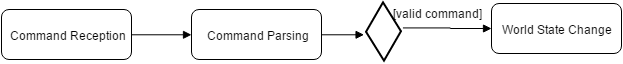

The diagram above was exported from draw.io. Its source (the exported page's mxGraphModel, read from the mxfile embedded in the PNG):
<mxGraphModel dx="664" dy="349" grid="1" gridSize="10" guides="1" tooltips="1" connect="1" arrows="1" fold="1" page="1" pageScale="1" pageWidth="826" pageHeight="1169" background="#ffffff" math="0" shadow="0">
  <root>
    <mxCell id="0" />
    <mxCell id="1" parent="0" />
    <mxCell id="2ba3a92b8b42f1eb-1" value="Command Reception" style="html=1;fillColor=#ffffff;rounded=1;" vertex="1" parent="1">
      <mxGeometry x="170" y="180" width="130" height="50" as="geometry" />
    </mxCell>
    <mxCell id="2ba3a92b8b42f1eb-18" style="edgeStyle=orthogonalEdgeStyle;rounded=0;html=1;exitX=1;exitY=0.5;startArrow=none;startFill=0;endArrow=block;endFill=1;jettySize=auto;orthogonalLoop=1;entryX=0.25;entryY=0;" edge="1" parent="1" source="2ba3a92b8b42f1eb-3" target="2ba3a92b8b42f1eb-13">
      <mxGeometry relative="1" as="geometry">
        <mxPoint x="520" y="220" as="targetPoint" />
        <Array as="points">
          <mxPoint x="526" y="205" />
        </Array>
      </mxGeometry>
    </mxCell>
    <mxCell id="2ba3a92b8b42f1eb-3" value="Command Parsing" style="html=1;fillColor=#ffffff;rounded=1;" vertex="1" parent="1">
      <mxGeometry x="360" y="180" width="130" height="50" as="geometry" />
    </mxCell>
    <mxCell id="2ba3a92b8b42f1eb-4" value="World State Change" style="html=1;fillColor=#ffffff;rounded=1;" vertex="1" parent="1">
      <mxGeometry x="660" y="174" width="130" height="50" as="geometry" />
    </mxCell>
    <mxCell id="2ba3a92b8b42f1eb-5" value="" style="endArrow=block;endFill=1;html=1;edgeStyle=orthogonalEdgeStyle;align=left;verticalAlign=top;exitX=1;exitY=0.5;entryX=0;entryY=0.5;" edge="1" parent="1" source="2ba3a92b8b42f1eb-1" target="2ba3a92b8b42f1eb-3">
      <mxGeometry x="0.0048" y="-65" relative="1" as="geometry">
        <mxPoint x="320" y="280" as="sourcePoint" />
        <mxPoint x="480" y="280" as="targetPoint" />
        <Array as="points" />
        <mxPoint as="offset" />
      </mxGeometry>
    </mxCell>
    <mxCell id="2ba3a92b8b42f1eb-19" style="edgeStyle=orthogonalEdgeStyle;rounded=0;html=1;exitX=0.75;exitY=1;entryX=0;entryY=0.5;startArrow=none;startFill=0;endArrow=block;endFill=1;jettySize=auto;orthogonalLoop=1;" edge="1" parent="1" source="2ba3a92b8b42f1eb-13" target="2ba3a92b8b42f1eb-4">
      <mxGeometry relative="1" as="geometry" />
    </mxCell>
    <mxCell id="2ba3a92b8b42f1eb-13" value="" style="verticalLabelPosition=bottom;verticalAlign=top;html=1;strokeWidth=2;shape=parallelogram;whiteSpace=wrap;align=center;size=0.32047168214709854;rounded=0;glass=0;comic=0;fillColor=#ffffff;rotation=-60;" vertex="1" parent="1">
      <mxGeometry x="527" y="187" width="50" height="30" as="geometry" />
    </mxCell>
    <mxCell id="2ba3a92b8b42f1eb-25" value="[valid command]" style="text;html=1;resizable=0;points=[];autosize=1;align=left;verticalAlign=top;spacingTop=-4;" vertex="1" parent="1">
      <mxGeometry x="560" y="175" width="100" height="10" as="geometry" />
    </mxCell>
  </root>
</mxGraphModel>